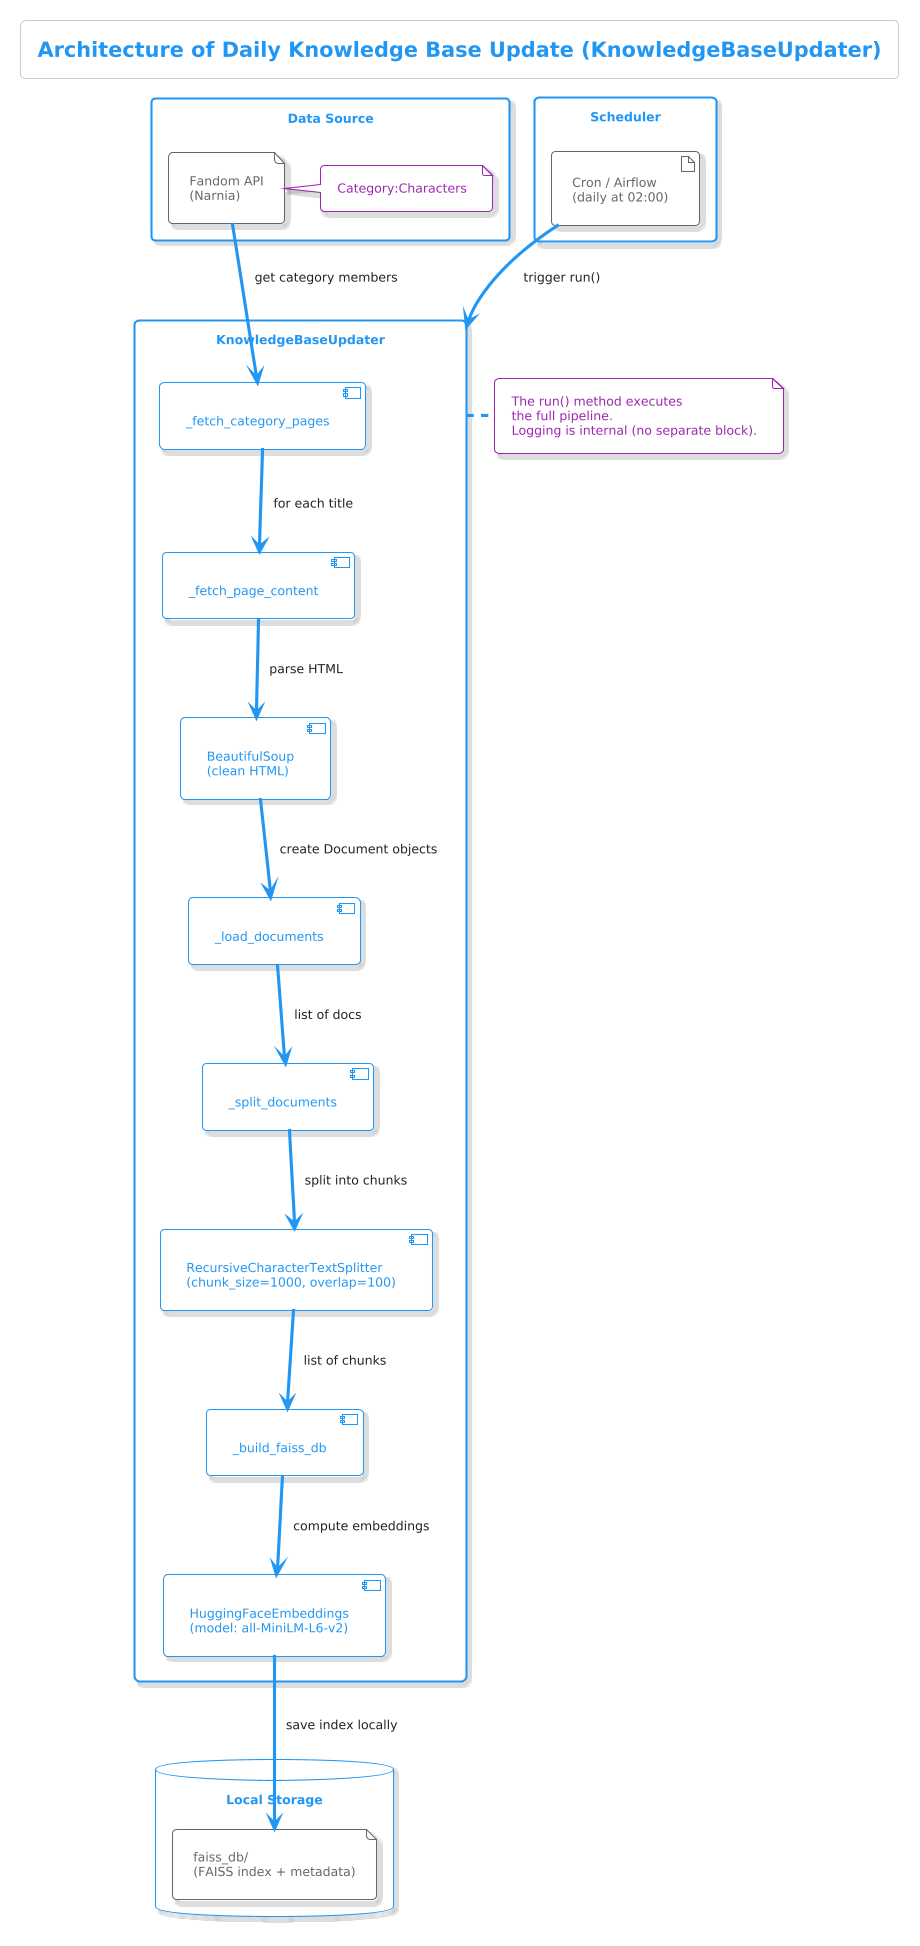

The diagram above was rendered by PlantUML. Its source (embedded in the PNG):
@startuml
!theme materia-outline
title Architecture of Daily Knowledge Base Update (KnowledgeBaseUpdater)

rectangle "Data Source" as source {
  file "Fandom API\n(Narnia)" as api
  note right of api : Category:Characters
}

rectangle "Scheduler" as scheduler {
  artifact "Cron / Airflow\n(daily at 02:00)" as cron
}

rectangle "KnowledgeBaseUpdater" as updater {
  component "_fetch_category_pages" as fetchCat
  component "_fetch_page_content" as fetchPage
  component "_load_documents" as loadDocs
  component "_split_documents" as splitDocs
  component "_build_faiss_db" as buildFaiss
  component "BeautifulSoup\n(clean HTML)" as soup
  component "RecursiveCharacterTextSplitter\n(chunk_size=1000, overlap=100)" as splitter
  component "HuggingFaceEmbeddings\n(model: all-MiniLM-L6-v2)" as embedder
}

database "Local Storage" as storage {
  file "faiss_db/\n(FAISS index + metadata)" as faiss
}

cron --> updater : trigger run()
api --> fetchCat : get category members
fetchCat --> fetchPage : for each title
fetchPage --> soup : parse HTML
soup --> loadDocs : create Document objects
loadDocs --> splitDocs : list of docs
splitDocs --> splitter : split into chunks
splitter --> buildFaiss : list of chunks
buildFaiss --> embedder : compute embeddings
embedder --> faiss : save index locally

note right of updater
  The run() method executes
  the full pipeline.
  Logging is internal (no separate block).
end note
@enduml